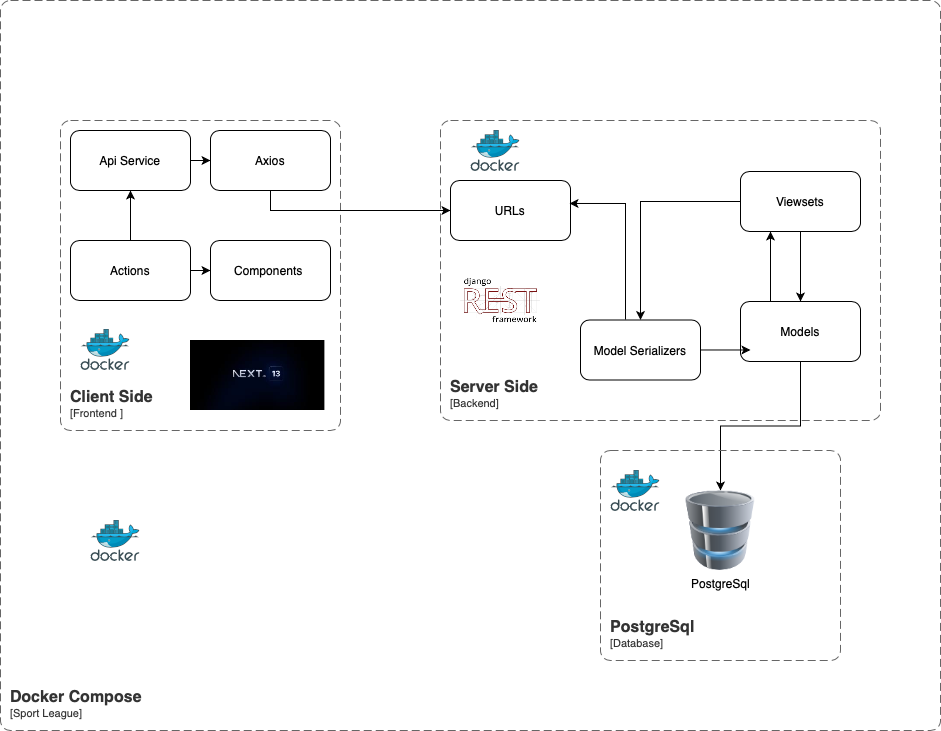

The diagram above was exported from draw.io. Its source (the exported page's mxGraphModel, read from the mxfile embedded in the PNG):
<mxGraphModel dx="1434" dy="827" grid="1" gridSize="10" guides="1" tooltips="1" connect="1" arrows="1" fold="1" page="1" pageScale="1" pageWidth="827" pageHeight="1169" math="0" shadow="0">
  <root>
    <mxCell id="0" />
    <mxCell id="1" parent="0" />
    <object placeholders="1" c4Name="Client Side" c4Type="ContainerScopeBoundary" c4Application="Frontend " label="&lt;font style=&quot;font-size: 16px&quot;&gt;&lt;b&gt;&lt;div style=&quot;text-align: left&quot;&gt;%c4Name%&lt;/div&gt;&lt;/b&gt;&lt;/font&gt;&lt;div style=&quot;text-align: left&quot;&gt;[%c4Application%]&lt;/div&gt;" id="dY1iGCetBbL1oB59NyEj-2">
      <mxCell style="rounded=1;fontSize=11;whiteSpace=wrap;html=1;dashed=1;arcSize=20;fillColor=none;strokeColor=#666666;fontColor=#333333;labelBackgroundColor=none;align=left;verticalAlign=bottom;labelBorderColor=none;spacingTop=0;spacing=10;dashPattern=8 4;metaEdit=1;rotatable=0;perimeter=rectanglePerimeter;noLabel=0;labelPadding=0;allowArrows=0;connectable=0;expand=0;recursiveResize=0;editable=1;pointerEvents=0;absoluteArcSize=1;points=[[0.25,0,0],[0.5,0,0],[0.75,0,0],[1,0.25,0],[1,0.5,0],[1,0.75,0],[0.75,1,0],[0.5,1,0],[0.25,1,0],[0,0.75,0],[0,0.5,0],[0,0.25,0]];" parent="1" vertex="1">
        <mxGeometry x="70" y="160" width="280" height="310" as="geometry" />
      </mxCell>
    </object>
    <object placeholders="1" c4Name="Server Side" c4Type="ContainerScopeBoundary" c4Application="Backend" label="&lt;font style=&quot;font-size: 16px&quot;&gt;&lt;b&gt;&lt;div style=&quot;text-align: left&quot;&gt;%c4Name%&lt;/div&gt;&lt;/b&gt;&lt;/font&gt;&lt;div style=&quot;text-align: left&quot;&gt;[%c4Application%]&lt;/div&gt;" id="dY1iGCetBbL1oB59NyEj-3">
      <mxCell style="rounded=1;fontSize=11;whiteSpace=wrap;html=1;dashed=1;arcSize=20;fillColor=none;strokeColor=#666666;fontColor=#333333;labelBackgroundColor=none;align=left;verticalAlign=bottom;labelBorderColor=none;spacingTop=0;spacing=10;dashPattern=8 4;metaEdit=1;rotatable=0;perimeter=rectanglePerimeter;noLabel=0;labelPadding=0;allowArrows=0;connectable=0;expand=0;recursiveResize=0;editable=1;pointerEvents=0;absoluteArcSize=1;points=[[0.25,0,0],[0.5,0,0],[0.75,0,0],[1,0.25,0],[1,0.5,0],[1,0.75,0],[0.75,1,0],[0.5,1,0],[0.25,1,0],[0,0.75,0],[0,0.5,0],[0,0.25,0]];" parent="1" vertex="1">
        <mxGeometry x="450" y="160" width="440" height="300" as="geometry" />
      </mxCell>
    </object>
    <mxCell id="Ui-UmLSUI4Opy9JrWnzN-6" style="edgeStyle=orthogonalEdgeStyle;rounded=0;orthogonalLoop=1;jettySize=auto;html=1;" parent="1" source="Ui-UmLSUI4Opy9JrWnzN-2" target="Ui-UmLSUI4Opy9JrWnzN-5" edge="1">
      <mxGeometry relative="1" as="geometry" />
    </mxCell>
    <mxCell id="Ui-UmLSUI4Opy9JrWnzN-7" value="" style="shape=image;verticalLabelPosition=bottom;labelBackgroundColor=default;verticalAlign=top;aspect=fixed;imageAspect=0;image=data:image/png,(base64 omitted: 7152 chars);" parent="1" vertex="1">
      <mxGeometry x="470" y="300" width="80" height="80" as="geometry" />
    </mxCell>
    <mxCell id="Ui-UmLSUI4Opy9JrWnzN-16" value="" style="edgeStyle=orthogonalEdgeStyle;rounded=0;orthogonalLoop=1;jettySize=auto;html=1;" parent="1" source="Ui-UmLSUI4Opy9JrWnzN-8" target="Ui-UmLSUI4Opy9JrWnzN-15" edge="1">
      <mxGeometry relative="1" as="geometry" />
    </mxCell>
    <mxCell id="Ui-UmLSUI4Opy9JrWnzN-8" value="Api Service" style="rounded=1;whiteSpace=wrap;html=1;" parent="1" vertex="1">
      <mxGeometry x="80" y="170" width="120" height="60" as="geometry" />
    </mxCell>
    <mxCell id="Ui-UmLSUI4Opy9JrWnzN-11" style="edgeStyle=orthogonalEdgeStyle;rounded=0;orthogonalLoop=1;jettySize=auto;html=1;" parent="1" source="Ui-UmLSUI4Opy9JrWnzN-10" target="Ui-UmLSUI4Opy9JrWnzN-8" edge="1">
      <mxGeometry relative="1" as="geometry" />
    </mxCell>
    <mxCell id="Ui-UmLSUI4Opy9JrWnzN-13" value="" style="edgeStyle=orthogonalEdgeStyle;rounded=0;orthogonalLoop=1;jettySize=auto;html=1;" parent="1" source="Ui-UmLSUI4Opy9JrWnzN-10" target="Ui-UmLSUI4Opy9JrWnzN-12" edge="1">
      <mxGeometry relative="1" as="geometry" />
    </mxCell>
    <mxCell id="Ui-UmLSUI4Opy9JrWnzN-10" value="Actions" style="rounded=1;whiteSpace=wrap;html=1;" parent="1" vertex="1">
      <mxGeometry x="79.99999999999999" y="280" width="120" height="60" as="geometry" />
    </mxCell>
    <mxCell id="Ui-UmLSUI4Opy9JrWnzN-12" value="Components&amp;nbsp;" style="whiteSpace=wrap;html=1;rounded=1;" parent="1" vertex="1">
      <mxGeometry x="220" y="280" width="120" height="60" as="geometry" />
    </mxCell>
    <mxCell id="Ui-UmLSUI4Opy9JrWnzN-14" value="" style="shape=image;verticalLabelPosition=bottom;labelBackgroundColor=default;verticalAlign=top;aspect=fixed;imageAspect=0;image=data:image/jpeg,(base64 omitted: 2712 chars);" parent="1" vertex="1">
      <mxGeometry x="200" y="380" width="134.39" height="70" as="geometry" />
    </mxCell>
    <mxCell id="Ui-UmLSUI4Opy9JrWnzN-17" style="edgeStyle=orthogonalEdgeStyle;rounded=0;orthogonalLoop=1;jettySize=auto;html=1;" parent="1" source="Ui-UmLSUI4Opy9JrWnzN-15" target="Ui-UmLSUI4Opy9JrWnzN-18" edge="1">
      <mxGeometry relative="1" as="geometry">
        <mxPoint x="390" y="70" as="targetPoint" />
        <Array as="points">
          <mxPoint x="280" y="250" />
        </Array>
      </mxGeometry>
    </mxCell>
    <mxCell id="Ui-UmLSUI4Opy9JrWnzN-15" value="Axios" style="whiteSpace=wrap;html=1;rounded=1;" parent="1" vertex="1">
      <mxGeometry x="220" y="170" width="120" height="60" as="geometry" />
    </mxCell>
    <mxCell id="Ui-UmLSUI4Opy9JrWnzN-18" value="URLs" style="rounded=1;whiteSpace=wrap;html=1;" parent="1" vertex="1">
      <mxGeometry x="460" y="220" width="120" height="60" as="geometry" />
    </mxCell>
    <mxCell id="Ui-UmLSUI4Opy9JrWnzN-20" value="" style="image;sketch=0;aspect=fixed;html=1;points=[];align=center;fontSize=12;image=img/lib/mscae/Docker.svg;" parent="1" vertex="1">
      <mxGeometry x="480" y="170" width="50" height="41" as="geometry" />
    </mxCell>
    <mxCell id="Ui-UmLSUI4Opy9JrWnzN-21" value="" style="image;sketch=0;aspect=fixed;html=1;points=[];align=center;fontSize=12;image=img/lib/mscae/Docker.svg;" parent="1" vertex="1">
      <mxGeometry x="90" y="369" width="50" height="41" as="geometry" />
    </mxCell>
    <object placeholders="1" c4Name="Docker Compose" c4Type="ContainerScopeBoundary" c4Application="Sport League" label="&lt;font style=&quot;font-size: 16px&quot;&gt;&lt;b&gt;&lt;div style=&quot;text-align: left&quot;&gt;%c4Name%&lt;/div&gt;&lt;/b&gt;&lt;/font&gt;&lt;div style=&quot;text-align: left&quot;&gt;[%c4Application%]&lt;/div&gt;" id="Ui-UmLSUI4Opy9JrWnzN-24">
      <mxCell style="rounded=1;fontSize=11;whiteSpace=wrap;html=1;dashed=1;arcSize=20;fillColor=none;strokeColor=#666666;fontColor=#333333;labelBackgroundColor=none;align=left;verticalAlign=bottom;labelBorderColor=none;spacingTop=0;spacing=10;dashPattern=8 4;metaEdit=1;rotatable=0;perimeter=rectanglePerimeter;noLabel=0;labelPadding=0;allowArrows=0;connectable=0;expand=0;recursiveResize=0;editable=1;pointerEvents=0;absoluteArcSize=1;points=[[0.25,0,0],[0.5,0,0],[0.75,0,0],[1,0.25,0],[1,0.5,0],[1,0.75,0],[0.75,1,0],[0.5,1,0],[0.25,1,0],[0,0.75,0],[0,0.5,0],[0,0.25,0]];" parent="1" vertex="1">
        <mxGeometry x="10" y="40" width="940" height="730" as="geometry" />
      </mxCell>
    </object>
    <mxCell id="Ui-UmLSUI4Opy9JrWnzN-25" value="" style="image;sketch=0;aspect=fixed;html=1;points=[];align=center;fontSize=12;image=img/lib/mscae/Docker.svg;" parent="1" vertex="1">
      <mxGeometry x="100" y="560" width="50" height="41" as="geometry" />
    </mxCell>
    <mxCell id="84EIm6cGWMedB0Qrb1Ec-1" value="" style="group" parent="1" connectable="0" vertex="1">
      <mxGeometry x="610" y="490" width="240" height="210" as="geometry" />
    </mxCell>
    <mxCell id="Ui-UmLSUI4Opy9JrWnzN-5" value="PostgreSql" style="image;html=1;image=img/lib/clip_art/computers/Database_128x128.png" parent="84EIm6cGWMedB0Qrb1Ec-1" vertex="1">
      <mxGeometry x="80" y="40" width="80" height="80" as="geometry" />
    </mxCell>
    <object placeholders="1" c4Name="PostgreSql" c4Type="ContainerScopeBoundary" c4Application="Database" label="&lt;font style=&quot;font-size: 16px&quot;&gt;&lt;b&gt;&lt;div style=&quot;text-align: left&quot;&gt;%c4Name%&lt;/div&gt;&lt;/b&gt;&lt;/font&gt;&lt;div style=&quot;text-align: left&quot;&gt;[%c4Application%]&lt;/div&gt;" id="Ui-UmLSUI4Opy9JrWnzN-22">
      <mxCell style="rounded=1;fontSize=11;whiteSpace=wrap;html=1;dashed=1;arcSize=20;fillColor=none;strokeColor=#666666;fontColor=#333333;labelBackgroundColor=none;align=left;verticalAlign=bottom;labelBorderColor=none;spacingTop=0;spacing=10;dashPattern=8 4;metaEdit=1;rotatable=0;perimeter=rectanglePerimeter;noLabel=0;labelPadding=0;allowArrows=0;connectable=0;expand=0;recursiveResize=0;editable=1;pointerEvents=0;absoluteArcSize=1;points=[[0.25,0,0],[0.5,0,0],[0.75,0,0],[1,0.25,0],[1,0.5,0],[1,0.75,0],[0.75,1,0],[0.5,1,0],[0.25,1,0],[0,0.75,0],[0,0.5,0],[0,0.25,0]];" parent="84EIm6cGWMedB0Qrb1Ec-1" vertex="1">
        <mxGeometry width="240" height="210" as="geometry" />
      </mxCell>
    </object>
    <mxCell id="Ui-UmLSUI4Opy9JrWnzN-23" value="" style="image;sketch=0;aspect=fixed;html=1;points=[];align=center;fontSize=12;image=img/lib/mscae/Docker.svg;" parent="84EIm6cGWMedB0Qrb1Ec-1" vertex="1">
      <mxGeometry x="10" y="20" width="50" height="41" as="geometry" />
    </mxCell>
    <mxCell id="84EIm6cGWMedB0Qrb1Ec-2" value="" style="group" parent="1" connectable="0" vertex="1">
      <mxGeometry x="750" y="211" width="120" height="190" as="geometry" />
    </mxCell>
    <mxCell id="Ui-UmLSUI4Opy9JrWnzN-3" style="edgeStyle=orthogonalEdgeStyle;rounded=0;orthogonalLoop=1;jettySize=auto;html=1;" parent="84EIm6cGWMedB0Qrb1Ec-2" source="Ui-UmLSUI4Opy9JrWnzN-1" target="Ui-UmLSUI4Opy9JrWnzN-2" edge="1">
      <mxGeometry relative="1" as="geometry" />
    </mxCell>
    <mxCell id="Ui-UmLSUI4Opy9JrWnzN-1" value="Viewsets" style="rounded=1;whiteSpace=wrap;html=1;" parent="84EIm6cGWMedB0Qrb1Ec-2" vertex="1">
      <mxGeometry width="120" height="60" as="geometry" />
    </mxCell>
    <mxCell id="Ui-UmLSUI4Opy9JrWnzN-4" style="edgeStyle=orthogonalEdgeStyle;rounded=0;orthogonalLoop=1;jettySize=auto;html=1;exitX=0.25;exitY=0;exitDx=0;exitDy=0;entryX=0.25;entryY=1;entryDx=0;entryDy=0;" parent="84EIm6cGWMedB0Qrb1Ec-2" source="Ui-UmLSUI4Opy9JrWnzN-2" target="Ui-UmLSUI4Opy9JrWnzN-1" edge="1">
      <mxGeometry relative="1" as="geometry" />
    </mxCell>
    <mxCell id="Ui-UmLSUI4Opy9JrWnzN-2" value="Models" style="rounded=1;whiteSpace=wrap;html=1;" parent="84EIm6cGWMedB0Qrb1Ec-2" vertex="1">
      <mxGeometry y="130" width="120" height="60" as="geometry" />
    </mxCell>
    <mxCell id="84EIm6cGWMedB0Qrb1Ec-3" value="Model Serializers" style="whiteSpace=wrap;html=1;rounded=1;" parent="1" vertex="1">
      <mxGeometry x="590" y="359.5" width="120" height="60" as="geometry" />
    </mxCell>
    <mxCell id="84EIm6cGWMedB0Qrb1Ec-4" value="" style="edgeStyle=orthogonalEdgeStyle;rounded=0;orthogonalLoop=1;jettySize=auto;html=1;" parent="1" source="Ui-UmLSUI4Opy9JrWnzN-1" target="84EIm6cGWMedB0Qrb1Ec-3" edge="1">
      <mxGeometry relative="1" as="geometry" />
    </mxCell>
    <mxCell id="84EIm6cGWMedB0Qrb1Ec-5" style="edgeStyle=orthogonalEdgeStyle;rounded=0;orthogonalLoop=1;jettySize=auto;html=1;entryX=0.992;entryY=0.383;entryDx=0;entryDy=0;entryPerimeter=0;exitX=0.375;exitY=-0.008;exitDx=0;exitDy=0;exitPerimeter=0;" parent="1" source="84EIm6cGWMedB0Qrb1Ec-3" target="Ui-UmLSUI4Opy9JrWnzN-18" edge="1">
      <mxGeometry relative="1" as="geometry">
        <Array as="points">
          <mxPoint x="635" y="243" />
        </Array>
      </mxGeometry>
    </mxCell>
    <mxCell id="84EIm6cGWMedB0Qrb1Ec-6" style="edgeStyle=orthogonalEdgeStyle;rounded=0;orthogonalLoop=1;jettySize=auto;html=1;entryX=0.083;entryY=0.808;entryDx=0;entryDy=0;entryPerimeter=0;" parent="1" source="84EIm6cGWMedB0Qrb1Ec-3" target="Ui-UmLSUI4Opy9JrWnzN-2" edge="1">
      <mxGeometry relative="1" as="geometry" />
    </mxCell>
  </root>
</mxGraphModel>